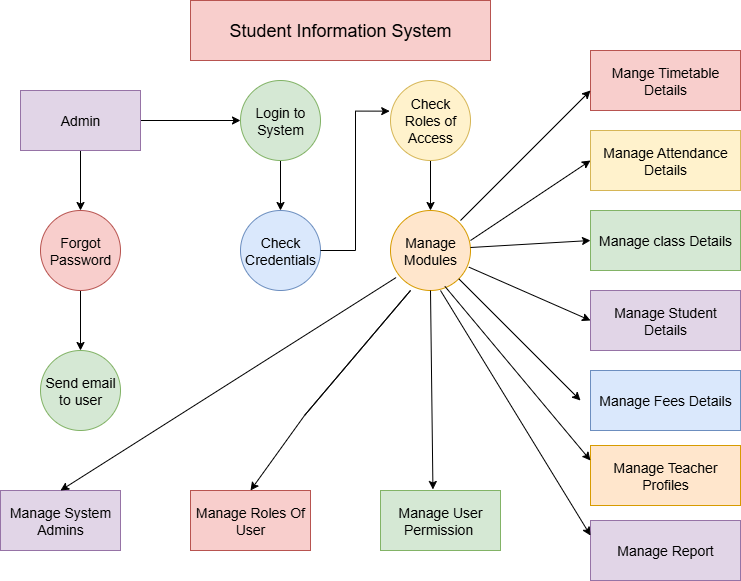

The diagram above was exported from draw.io. Its source (the exported page's mxGraphModel, read from the mxfile embedded in the PNG):
<mxGraphModel dx="1042" dy="562" grid="1" gridSize="10" guides="1" tooltips="1" connect="1" arrows="1" fold="1" page="1" pageScale="1" pageWidth="827" pageHeight="1169" math="0" shadow="0">
  <root>
    <mxCell id="0" />
    <mxCell id="1" parent="0" />
    <mxCell id="A6Pn1jMYOZeULDFIZjI0-1" value="&lt;font style=&quot;font-size: 18px;&quot;&gt;Student Information System&lt;/font&gt;" style="rounded=0;whiteSpace=wrap;html=1;fillColor=#f8cecc;strokeColor=#b85450;" vertex="1" parent="1">
      <mxGeometry x="250" y="80" width="300" height="60" as="geometry" />
    </mxCell>
    <mxCell id="A6Pn1jMYOZeULDFIZjI0-2" value="" style="edgeStyle=orthogonalEdgeStyle;rounded=0;orthogonalLoop=1;jettySize=auto;html=1;" edge="1" parent="1" source="A6Pn1jMYOZeULDFIZjI0-4" target="A6Pn1jMYOZeULDFIZjI0-6">
      <mxGeometry relative="1" as="geometry" />
    </mxCell>
    <mxCell id="A6Pn1jMYOZeULDFIZjI0-3" value="" style="edgeStyle=orthogonalEdgeStyle;rounded=0;orthogonalLoop=1;jettySize=auto;html=1;" edge="1" parent="1" source="A6Pn1jMYOZeULDFIZjI0-4" target="A6Pn1jMYOZeULDFIZjI0-8">
      <mxGeometry relative="1" as="geometry" />
    </mxCell>
    <mxCell id="A6Pn1jMYOZeULDFIZjI0-4" value="&lt;font style=&quot;font-size: 14px;&quot;&gt;Admin&lt;/font&gt;" style="rounded=0;whiteSpace=wrap;html=1;fillColor=#e1d5e7;strokeColor=#9673a6;" vertex="1" parent="1">
      <mxGeometry x="80" y="170" width="120" height="60" as="geometry" />
    </mxCell>
    <mxCell id="A6Pn1jMYOZeULDFIZjI0-5" value="" style="edgeStyle=orthogonalEdgeStyle;rounded=0;orthogonalLoop=1;jettySize=auto;html=1;" edge="1" parent="1" source="A6Pn1jMYOZeULDFIZjI0-6" target="A6Pn1jMYOZeULDFIZjI0-9">
      <mxGeometry relative="1" as="geometry" />
    </mxCell>
    <mxCell id="A6Pn1jMYOZeULDFIZjI0-6" value="&lt;font style=&quot;font-size: 14px;&quot;&gt;Login to System&lt;/font&gt;" style="ellipse;whiteSpace=wrap;html=1;aspect=fixed;fillColor=#d5e8d4;strokeColor=#82b366;" vertex="1" parent="1">
      <mxGeometry x="300" y="160" width="80" height="80" as="geometry" />
    </mxCell>
    <mxCell id="A6Pn1jMYOZeULDFIZjI0-7" value="" style="edgeStyle=orthogonalEdgeStyle;rounded=0;orthogonalLoop=1;jettySize=auto;html=1;" edge="1" parent="1" source="A6Pn1jMYOZeULDFIZjI0-8" target="A6Pn1jMYOZeULDFIZjI0-10">
      <mxGeometry relative="1" as="geometry" />
    </mxCell>
    <mxCell id="A6Pn1jMYOZeULDFIZjI0-8" value="&lt;font style=&quot;font-size: 14px;&quot;&gt;Forgot Password&lt;/font&gt;" style="ellipse;whiteSpace=wrap;html=1;aspect=fixed;fillColor=#f8cecc;strokeColor=#b85450;" vertex="1" parent="1">
      <mxGeometry x="100" y="290" width="80" height="80" as="geometry" />
    </mxCell>
    <mxCell id="A6Pn1jMYOZeULDFIZjI0-9" value="&lt;font style=&quot;font-size: 14px;&quot;&gt;Check Credentials&lt;/font&gt;" style="ellipse;whiteSpace=wrap;html=1;aspect=fixed;fillColor=#dae8fc;strokeColor=#6c8ebf;" vertex="1" parent="1">
      <mxGeometry x="300" y="290" width="80" height="80" as="geometry" />
    </mxCell>
    <mxCell id="A6Pn1jMYOZeULDFIZjI0-10" value="&lt;font style=&quot;font-size: 14px;&quot;&gt;Send email to user&lt;/font&gt;" style="ellipse;whiteSpace=wrap;html=1;aspect=fixed;fillColor=#d5e8d4;strokeColor=#82b366;" vertex="1" parent="1">
      <mxGeometry x="100" y="430" width="80" height="80" as="geometry" />
    </mxCell>
    <mxCell id="A6Pn1jMYOZeULDFIZjI0-11" value="" style="edgeStyle=orthogonalEdgeStyle;rounded=0;orthogonalLoop=1;jettySize=auto;html=1;" edge="1" parent="1" source="A6Pn1jMYOZeULDFIZjI0-12" target="A6Pn1jMYOZeULDFIZjI0-14">
      <mxGeometry relative="1" as="geometry" />
    </mxCell>
    <mxCell id="A6Pn1jMYOZeULDFIZjI0-12" value="&lt;font style=&quot;font-size: 14px;&quot;&gt;Check Roles of Access&lt;/font&gt;" style="ellipse;whiteSpace=wrap;html=1;aspect=fixed;fillColor=#fff2cc;strokeColor=#d6b656;" vertex="1" parent="1">
      <mxGeometry x="450" y="160" width="80" height="80" as="geometry" />
    </mxCell>
    <mxCell id="A6Pn1jMYOZeULDFIZjI0-13" style="edgeStyle=orthogonalEdgeStyle;rounded=0;orthogonalLoop=1;jettySize=auto;html=1;entryX=-0.01;entryY=0.383;entryDx=0;entryDy=0;entryPerimeter=0;" edge="1" parent="1" source="A6Pn1jMYOZeULDFIZjI0-9" target="A6Pn1jMYOZeULDFIZjI0-12">
      <mxGeometry relative="1" as="geometry" />
    </mxCell>
    <mxCell id="A6Pn1jMYOZeULDFIZjI0-14" value="&lt;font style=&quot;font-size: 14px;&quot;&gt;Manage Modules&lt;/font&gt;" style="ellipse;whiteSpace=wrap;html=1;aspect=fixed;fillColor=#ffe6cc;strokeColor=#d79b00;" vertex="1" parent="1">
      <mxGeometry x="450" y="290" width="80" height="80" as="geometry" />
    </mxCell>
    <mxCell id="A6Pn1jMYOZeULDFIZjI0-15" value="&lt;font style=&quot;font-size: 14px;&quot;&gt;Mange Timetable Details&lt;/font&gt;" style="rounded=0;whiteSpace=wrap;html=1;fillColor=#f8cecc;strokeColor=#b85450;" vertex="1" parent="1">
      <mxGeometry x="650" y="130" width="150" height="60" as="geometry" />
    </mxCell>
    <mxCell id="A6Pn1jMYOZeULDFIZjI0-16" value="&lt;font style=&quot;font-size: 14px;&quot;&gt;Manage Attendance Details&lt;/font&gt;" style="rounded=0;whiteSpace=wrap;html=1;fillColor=#fff2cc;strokeColor=#d6b656;" vertex="1" parent="1">
      <mxGeometry x="650" y="210" width="150" height="60" as="geometry" />
    </mxCell>
    <mxCell id="A6Pn1jMYOZeULDFIZjI0-17" value="&lt;font style=&quot;font-size: 14px;&quot;&gt;Manage class Details&lt;/font&gt;" style="rounded=0;whiteSpace=wrap;html=1;fillColor=#d5e8d4;strokeColor=#82b366;" vertex="1" parent="1">
      <mxGeometry x="650" y="290" width="150" height="60" as="geometry" />
    </mxCell>
    <mxCell id="A6Pn1jMYOZeULDFIZjI0-18" value="&lt;font style=&quot;font-size: 14px;&quot;&gt;Manage Student Details&lt;/font&gt;" style="rounded=0;whiteSpace=wrap;html=1;fillColor=#e1d5e7;strokeColor=#9673a6;" vertex="1" parent="1">
      <mxGeometry x="650" y="370" width="150" height="60" as="geometry" />
    </mxCell>
    <mxCell id="A6Pn1jMYOZeULDFIZjI0-19" value="&lt;font style=&quot;font-size: 14px;&quot;&gt;Manage Fees Details&lt;/font&gt;" style="rounded=0;whiteSpace=wrap;html=1;fillColor=#dae8fc;strokeColor=#6c8ebf;" vertex="1" parent="1">
      <mxGeometry x="650" y="450" width="150" height="60" as="geometry" />
    </mxCell>
    <mxCell id="A6Pn1jMYOZeULDFIZjI0-20" value="&lt;font style=&quot;font-size: 14px;&quot;&gt;Manage Teacher Profiles&lt;/font&gt;" style="rounded=0;whiteSpace=wrap;html=1;fillColor=#ffe6cc;strokeColor=#d79b00;" vertex="1" parent="1">
      <mxGeometry x="650" y="525" width="150" height="60" as="geometry" />
    </mxCell>
    <mxCell id="A6Pn1jMYOZeULDFIZjI0-21" value="&lt;font style=&quot;font-size: 14px;&quot;&gt;Manage Report&lt;/font&gt;" style="rounded=0;whiteSpace=wrap;html=1;fillColor=#e1d5e7;strokeColor=#9673a6;" vertex="1" parent="1">
      <mxGeometry x="650" y="600" width="150" height="60" as="geometry" />
    </mxCell>
    <mxCell id="A6Pn1jMYOZeULDFIZjI0-22" value="" style="endArrow=classic;html=1;rounded=0;" edge="1" parent="1">
      <mxGeometry width="50" height="50" relative="1" as="geometry">
        <mxPoint x="520" y="300" as="sourcePoint" />
        <mxPoint x="650" y="170" as="targetPoint" />
      </mxGeometry>
    </mxCell>
    <mxCell id="A6Pn1jMYOZeULDFIZjI0-23" value="" style="endArrow=classic;html=1;rounded=0;entryX=0;entryY=0.5;entryDx=0;entryDy=0;" edge="1" parent="1" target="A6Pn1jMYOZeULDFIZjI0-16">
      <mxGeometry width="50" height="50" relative="1" as="geometry">
        <mxPoint x="530" y="320" as="sourcePoint" />
        <mxPoint x="630" y="230" as="targetPoint" />
      </mxGeometry>
    </mxCell>
    <mxCell id="A6Pn1jMYOZeULDFIZjI0-24" value="" style="endArrow=classic;html=1;rounded=0;entryX=0;entryY=0.5;entryDx=0;entryDy=0;" edge="1" parent="1" target="A6Pn1jMYOZeULDFIZjI0-17">
      <mxGeometry width="50" height="50" relative="1" as="geometry">
        <mxPoint x="530" y="327" as="sourcePoint" />
        <mxPoint x="650" y="313.13" as="targetPoint" />
      </mxGeometry>
    </mxCell>
    <mxCell id="A6Pn1jMYOZeULDFIZjI0-25" value="" style="endArrow=classic;html=1;rounded=0;entryX=0;entryY=0.5;entryDx=0;entryDy=0;exitX=0.98;exitY=0.708;exitDx=0;exitDy=0;exitPerimeter=0;" edge="1" parent="1" source="A6Pn1jMYOZeULDFIZjI0-14" target="A6Pn1jMYOZeULDFIZjI0-18">
      <mxGeometry width="50" height="50" relative="1" as="geometry">
        <mxPoint x="530" y="350" as="sourcePoint" />
        <mxPoint x="660" y="350" as="targetPoint" />
      </mxGeometry>
    </mxCell>
    <mxCell id="A6Pn1jMYOZeULDFIZjI0-26" value="" style="endArrow=classic;html=1;rounded=0;" edge="1" parent="1" source="A6Pn1jMYOZeULDFIZjI0-14">
      <mxGeometry width="50" height="50" relative="1" as="geometry">
        <mxPoint x="500" y="360" as="sourcePoint" />
        <mxPoint x="640" y="480" as="targetPoint" />
      </mxGeometry>
    </mxCell>
    <mxCell id="A6Pn1jMYOZeULDFIZjI0-27" value="" style="endArrow=classic;html=1;rounded=0;entryX=0;entryY=0.25;entryDx=0;entryDy=0;exitX=0.68;exitY=0.948;exitDx=0;exitDy=0;exitPerimeter=0;" edge="1" parent="1" source="A6Pn1jMYOZeULDFIZjI0-14" target="A6Pn1jMYOZeULDFIZjI0-20">
      <mxGeometry width="50" height="50" relative="1" as="geometry">
        <mxPoint x="480" y="385" as="sourcePoint" />
        <mxPoint x="650" y="525" as="targetPoint" />
      </mxGeometry>
    </mxCell>
    <mxCell id="A6Pn1jMYOZeULDFIZjI0-28" value="" style="endArrow=classic;html=1;rounded=0;entryX=0;entryY=0.25;entryDx=0;entryDy=0;" edge="1" parent="1" target="A6Pn1jMYOZeULDFIZjI0-21">
      <mxGeometry width="50" height="50" relative="1" as="geometry">
        <mxPoint x="500" y="370" as="sourcePoint" />
        <mxPoint x="640" y="610" as="targetPoint" />
      </mxGeometry>
    </mxCell>
    <mxCell id="A6Pn1jMYOZeULDFIZjI0-29" value="&lt;font style=&quot;font-size: 14px;&quot;&gt;Manage System Admins&lt;/font&gt;" style="rounded=0;whiteSpace=wrap;html=1;fillColor=#e1d5e7;strokeColor=#9673a6;" vertex="1" parent="1">
      <mxGeometry x="60" y="570" width="120" height="60" as="geometry" />
    </mxCell>
    <mxCell id="A6Pn1jMYOZeULDFIZjI0-30" value="&lt;font style=&quot;font-size: 14px;&quot;&gt;Manage Roles Of User&lt;/font&gt;" style="rounded=0;whiteSpace=wrap;html=1;fillColor=#f8cecc;strokeColor=#b85450;" vertex="1" parent="1">
      <mxGeometry x="250" y="570" width="120" height="60" as="geometry" />
    </mxCell>
    <mxCell id="A6Pn1jMYOZeULDFIZjI0-31" value="&lt;font style=&quot;font-size: 14px;&quot;&gt;Manage User Permission&amp;nbsp;&lt;/font&gt;" style="rounded=0;whiteSpace=wrap;html=1;fillColor=#d5e8d4;strokeColor=#82b366;" vertex="1" parent="1">
      <mxGeometry x="440" y="570" width="120" height="60" as="geometry" />
    </mxCell>
    <mxCell id="A6Pn1jMYOZeULDFIZjI0-33" value="" style="endArrow=classic;html=1;rounded=0;entryX=0.5;entryY=0;entryDx=0;entryDy=0;" edge="1" parent="1" target="A6Pn1jMYOZeULDFIZjI0-30">
      <mxGeometry width="50" height="50" relative="1" as="geometry">
        <mxPoint x="364" y="495" as="sourcePoint" />
        <mxPoint x="414" y="445" as="targetPoint" />
        <Array as="points">
          <mxPoint x="470" y="370" />
          <mxPoint x="364" y="495" />
        </Array>
      </mxGeometry>
    </mxCell>
    <mxCell id="A6Pn1jMYOZeULDFIZjI0-34" value="" style="endArrow=classic;html=1;rounded=0;entryX=0.437;entryY=-0.017;entryDx=0;entryDy=0;exitX=0.5;exitY=1;exitDx=0;exitDy=0;entryPerimeter=0;" edge="1" parent="1" source="A6Pn1jMYOZeULDFIZjI0-14" target="A6Pn1jMYOZeULDFIZjI0-31">
      <mxGeometry width="50" height="50" relative="1" as="geometry">
        <mxPoint x="470" y="380" as="sourcePoint" />
        <mxPoint x="450" y="450" as="targetPoint" />
      </mxGeometry>
    </mxCell>
    <mxCell id="A6Pn1jMYOZeULDFIZjI0-35" value="" style="endArrow=classic;html=1;rounded=0;entryX=0.5;entryY=0;entryDx=0;entryDy=0;exitX=0.07;exitY=0.838;exitDx=0;exitDy=0;exitPerimeter=0;" edge="1" parent="1" source="A6Pn1jMYOZeULDFIZjI0-14" target="A6Pn1jMYOZeULDFIZjI0-29">
      <mxGeometry width="50" height="50" relative="1" as="geometry">
        <mxPoint x="190" y="505" as="sourcePoint" />
        <mxPoint x="240" y="455" as="targetPoint" />
      </mxGeometry>
    </mxCell>
  </root>
</mxGraphModel>